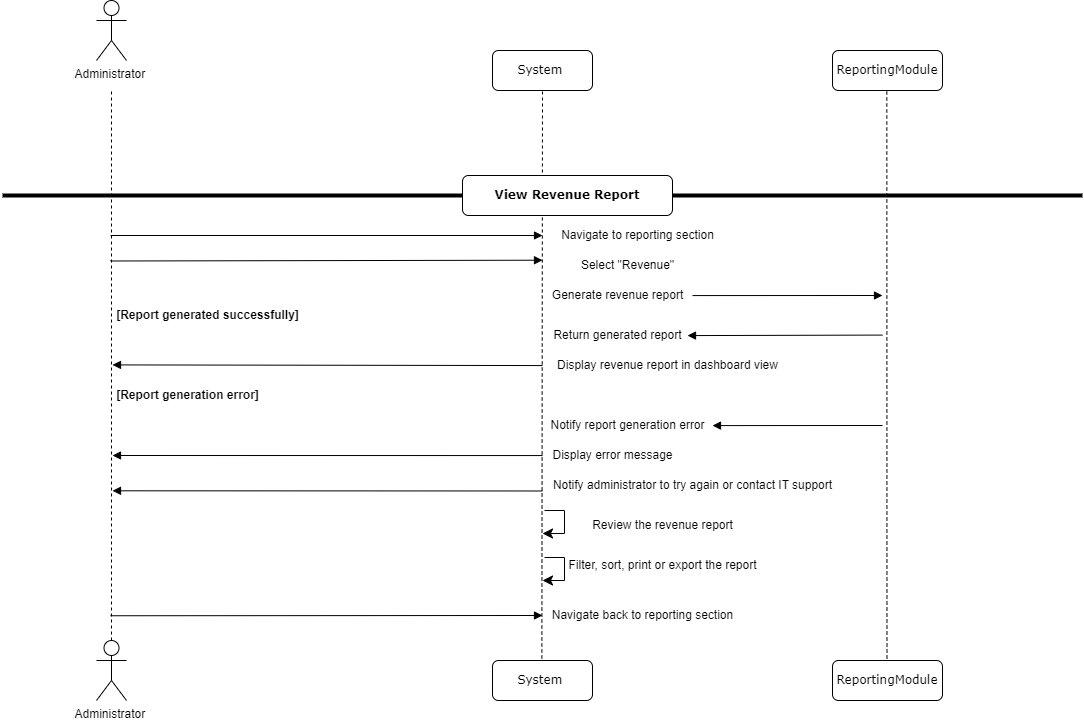

The diagram above was exported from draw.io. Its source (the exported page's mxGraphModel, read from the mxfile embedded in the PNG):
<mxGraphModel dx="934" dy="515" grid="1" gridSize="10" guides="1" tooltips="1" connect="1" arrows="1" fold="1" page="1" pageScale="1" pageWidth="1100" pageHeight="850" background="none" math="0" shadow="0">
  <root>
    <mxCell id="0" />
    <mxCell id="1" parent="0" />
    <mxCell id="7baba1c4bc27f4b0-6" value="ReportingModule" style="shape=umlLifeline;perimeter=lifelinePerimeter;whiteSpace=wrap;html=1;container=1;collapsible=0;recursiveResize=0;outlineConnect=0;rounded=1;shadow=0;comic=0;labelBackgroundColor=none;strokeWidth=1;fontFamily=Verdana;fontSize=12;align=center;" parent="1" vertex="1">
      <mxGeometry x="840" y="320" width="110" height="40" as="geometry" />
    </mxCell>
    <mxCell id="_6L_Mdx-2S_ycw-kaspw-14" value="System&amp;nbsp;" style="shape=umlLifeline;perimeter=lifelinePerimeter;whiteSpace=wrap;html=1;container=1;collapsible=0;recursiveResize=0;outlineConnect=0;rounded=1;shadow=0;comic=0;labelBackgroundColor=none;strokeWidth=1;fontFamily=Verdana;fontSize=12;align=center;" parent="1" vertex="1">
      <mxGeometry x="500" y="320" width="100" height="40" as="geometry" />
    </mxCell>
    <mxCell id="_6L_Mdx-2S_ycw-kaspw-16" value="" style="endArrow=none;dashed=1;html=1;rounded=0;" parent="1" source="_6L_Mdx-2S_ycw-kaspw-55" edge="1">
      <mxGeometry width="50" height="50" relative="1" as="geometry">
        <mxPoint x="550" y="1000" as="sourcePoint" />
        <mxPoint x="550" y="360" as="targetPoint" />
      </mxGeometry>
    </mxCell>
    <mxCell id="_6L_Mdx-2S_ycw-kaspw-20" value="" style="endArrow=none;dashed=1;html=1;rounded=0;" parent="1" source="_6L_Mdx-2S_ycw-kaspw-56" target="7baba1c4bc27f4b0-6" edge="1">
      <mxGeometry width="50" height="50" relative="1" as="geometry">
        <mxPoint x="840" y="1000" as="sourcePoint" />
        <mxPoint x="740" y="200" as="targetPoint" />
      </mxGeometry>
    </mxCell>
    <mxCell id="_6L_Mdx-2S_ycw-kaspw-33" value="" style="line;strokeWidth=4;html=1;perimeter=backbonePerimeter;points=[];outlineConnect=0;" parent="1" vertex="1">
      <mxGeometry x="10" y="460" width="1080" height="10" as="geometry" />
    </mxCell>
    <mxCell id="_6L_Mdx-2S_ycw-kaspw-34" value="&lt;b&gt;View Revenue Report&lt;/b&gt;" style="shape=umlLifeline;perimeter=lifelinePerimeter;whiteSpace=wrap;html=1;container=1;collapsible=0;recursiveResize=0;outlineConnect=0;rounded=1;shadow=0;comic=0;labelBackgroundColor=none;strokeWidth=1;fontFamily=Verdana;fontSize=12;align=center;" parent="1" vertex="1">
      <mxGeometry x="470" y="445" width="210" height="40" as="geometry" />
    </mxCell>
    <mxCell id="_6L_Mdx-2S_ycw-kaspw-35" value="Navigate to reporting section" style="text;html=1;align=center;verticalAlign=middle;resizable=0;points=[];autosize=1;strokeColor=none;fillColor=none;" parent="1" vertex="1">
      <mxGeometry x="555" y="490" width="180" height="30" as="geometry" />
    </mxCell>
    <mxCell id="_6L_Mdx-2S_ycw-kaspw-36" value="Select &quot;Revenue&quot;" style="text;html=1;align=center;verticalAlign=middle;resizable=0;points=[];autosize=1;strokeColor=none;fillColor=none;" parent="1" vertex="1">
      <mxGeometry x="575" y="520" width="120" height="30" as="geometry" />
    </mxCell>
    <mxCell id="_6L_Mdx-2S_ycw-kaspw-40" value="Generate revenue report" style="text;html=1;align=center;verticalAlign=middle;resizable=0;points=[];autosize=1;strokeColor=none;fillColor=none;" parent="1" vertex="1">
      <mxGeometry x="550" y="550" width="150" height="30" as="geometry" />
    </mxCell>
    <mxCell id="_6L_Mdx-2S_ycw-kaspw-52" value="Notify report generation error" style="text;html=1;align=center;verticalAlign=middle;resizable=0;points=[];autosize=1;strokeColor=none;fillColor=none;" parent="1" vertex="1">
      <mxGeometry x="545" y="680" width="180" height="30" as="geometry" />
    </mxCell>
    <mxCell id="_6L_Mdx-2S_ycw-kaspw-56" value="ReportingModule" style="shape=umlLifeline;perimeter=lifelinePerimeter;whiteSpace=wrap;html=1;container=1;collapsible=0;recursiveResize=0;outlineConnect=0;rounded=1;shadow=0;comic=0;labelBackgroundColor=none;strokeWidth=1;fontFamily=Verdana;fontSize=12;align=center;" parent="1" vertex="1">
      <mxGeometry x="840" y="930" width="110" height="40" as="geometry" />
    </mxCell>
    <mxCell id="_6L_Mdx-2S_ycw-kaspw-62" value="" style="html=1;verticalAlign=bottom;endArrow=block;labelBackgroundColor=none;fontFamily=Verdana;fontSize=12;edgeStyle=elbowEdgeStyle;elbow=vertical;" parent="1" edge="1">
      <mxGeometry relative="1" as="geometry">
        <mxPoint x="890" y="604.58" as="sourcePoint" />
        <mxPoint x="695" y="604.58" as="targetPoint" />
        <Array as="points">
          <mxPoint x="685" y="605.08" />
        </Array>
      </mxGeometry>
    </mxCell>
    <mxCell id="_6L_Mdx-2S_ycw-kaspw-68" value="" style="html=1;verticalAlign=bottom;endArrow=block;labelBackgroundColor=none;fontFamily=Verdana;fontSize=12;edgeStyle=elbowEdgeStyle;elbow=vertical;" parent="1" edge="1">
      <mxGeometry relative="1" as="geometry">
        <mxPoint x="550" y="635.0600000000001" as="sourcePoint" />
        <mxPoint x="120" y="634.58" as="targetPoint" />
      </mxGeometry>
    </mxCell>
    <mxCell id="Xz9BWPM8MuEH1-YCCM62-2" value="Display revenue report in dashboard view" style="text;html=1;align=center;verticalAlign=middle;resizable=0;points=[];autosize=1;strokeColor=none;fillColor=none;" parent="1" vertex="1">
      <mxGeometry x="555" y="620" width="240" height="30" as="geometry" />
    </mxCell>
    <mxCell id="Z2IQI_FE74_xyJnflHxf-1" value="" style="html=1;verticalAlign=bottom;endArrow=block;labelBackgroundColor=none;fontFamily=Verdana;fontSize=12;edgeStyle=elbowEdgeStyle;elbow=vertical;entryX=0.015;entryY=0.4;entryDx=0;entryDy=0;entryPerimeter=0;" parent="1" edge="1">
      <mxGeometry relative="1" as="geometry">
        <mxPoint x="118" y="504.99" as="sourcePoint" />
        <mxPoint x="550" y="504.5" as="targetPoint" />
      </mxGeometry>
    </mxCell>
    <mxCell id="Z2IQI_FE74_xyJnflHxf-2" value="" style="html=1;verticalAlign=bottom;endArrow=block;labelBackgroundColor=none;fontFamily=Verdana;fontSize=12;edgeStyle=elbowEdgeStyle;elbow=vertical;" parent="1" edge="1">
      <mxGeometry relative="1" as="geometry">
        <mxPoint x="700" y="565.07" as="sourcePoint" />
        <mxPoint x="890" y="565" as="targetPoint" />
      </mxGeometry>
    </mxCell>
    <mxCell id="_6L_Mdx-2S_ycw-kaspw-55" value="System&amp;nbsp;" style="shape=umlLifeline;perimeter=lifelinePerimeter;whiteSpace=wrap;html=1;container=1;collapsible=0;recursiveResize=0;outlineConnect=0;rounded=1;shadow=0;comic=0;labelBackgroundColor=none;strokeWidth=1;fontFamily=Verdana;fontSize=12;align=center;" parent="1" vertex="1">
      <mxGeometry x="500" y="930" width="100" height="40" as="geometry" />
    </mxCell>
    <mxCell id="_6L_Mdx-2S_ycw-kaspw-69" value="Administrator&amp;nbsp;" style="shape=umlActor;verticalLabelPosition=bottom;verticalAlign=top;html=1;outlineConnect=0;" parent="1" vertex="1">
      <mxGeometry x="104" y="910" width="30" height="60" as="geometry" />
    </mxCell>
    <mxCell id="7h11DW6-eHdEZudUMci8-1" value="" style="html=1;verticalAlign=bottom;endArrow=block;labelBackgroundColor=none;fontFamily=Verdana;fontSize=12;edgeStyle=elbowEdgeStyle;elbow=vertical;entryX=0.015;entryY=0.4;entryDx=0;entryDy=0;entryPerimeter=0;" parent="1" edge="1">
      <mxGeometry relative="1" as="geometry">
        <mxPoint x="118" y="530.49" as="sourcePoint" />
        <mxPoint x="550" y="530" as="targetPoint" />
      </mxGeometry>
    </mxCell>
    <mxCell id="7h11DW6-eHdEZudUMci8-2" value="Return generated report" style="text;html=1;align=center;verticalAlign=middle;resizable=0;points=[];autosize=1;strokeColor=none;fillColor=none;" parent="1" vertex="1">
      <mxGeometry x="550" y="590" width="150" height="30" as="geometry" />
    </mxCell>
    <mxCell id="7h11DW6-eHdEZudUMci8-3" value="&lt;b&gt;[Report generated successfully]&lt;/b&gt;" style="text;html=1;align=center;verticalAlign=middle;resizable=0;points=[];autosize=1;strokeColor=none;fillColor=none;" parent="1" vertex="1">
      <mxGeometry x="110" y="570" width="210" height="30" as="geometry" />
    </mxCell>
    <mxCell id="7h11DW6-eHdEZudUMci8-5" value="&lt;b&gt;[Report generation error]&lt;/b&gt;" style="text;html=1;align=center;verticalAlign=middle;resizable=0;points=[];autosize=1;strokeColor=none;fillColor=none;" parent="1" vertex="1">
      <mxGeometry x="110" y="650" width="170" height="30" as="geometry" />
    </mxCell>
    <mxCell id="7h11DW6-eHdEZudUMci8-6" value="" style="html=1;verticalAlign=bottom;endArrow=block;labelBackgroundColor=none;fontFamily=Verdana;fontSize=12;edgeStyle=elbowEdgeStyle;elbow=vertical;" parent="1" edge="1">
      <mxGeometry relative="1" as="geometry">
        <mxPoint x="890" y="695" as="sourcePoint" />
        <mxPoint x="720" y="694.58" as="targetPoint" />
        <Array as="points">
          <mxPoint x="710" y="695.08" />
        </Array>
      </mxGeometry>
    </mxCell>
    <mxCell id="7h11DW6-eHdEZudUMci8-7" value="Display error message" style="text;html=1;align=center;verticalAlign=middle;resizable=0;points=[];autosize=1;strokeColor=none;fillColor=none;" parent="1" vertex="1">
      <mxGeometry x="550" y="710" width="140" height="30" as="geometry" />
    </mxCell>
    <mxCell id="7h11DW6-eHdEZudUMci8-8" value="" style="html=1;verticalAlign=bottom;endArrow=block;labelBackgroundColor=none;fontFamily=Verdana;fontSize=12;edgeStyle=elbowEdgeStyle;elbow=vertical;" parent="1" edge="1">
      <mxGeometry relative="1" as="geometry">
        <mxPoint x="550" y="725.06" as="sourcePoint" />
        <mxPoint x="120" y="724.5799999999999" as="targetPoint" />
      </mxGeometry>
    </mxCell>
    <mxCell id="7h11DW6-eHdEZudUMci8-9" value="" style="html=1;verticalAlign=bottom;endArrow=block;labelBackgroundColor=none;fontFamily=Verdana;fontSize=12;edgeStyle=elbowEdgeStyle;elbow=vertical;" parent="1" edge="1">
      <mxGeometry relative="1" as="geometry">
        <mxPoint x="550" y="760.48" as="sourcePoint" />
        <mxPoint x="120" y="760" as="targetPoint" />
      </mxGeometry>
    </mxCell>
    <mxCell id="7h11DW6-eHdEZudUMci8-10" value="Notify administrator to try again or contact IT support" style="text;html=1;align=center;verticalAlign=middle;resizable=0;points=[];autosize=1;strokeColor=none;fillColor=none;" parent="1" vertex="1">
      <mxGeometry x="550" y="740" width="300" height="30" as="geometry" />
    </mxCell>
    <mxCell id="7h11DW6-eHdEZudUMci8-11" value="" style="edgeStyle=elbowEdgeStyle;elbow=horizontal;endArrow=classic;html=1;curved=0;rounded=0;endSize=8;startSize=8;entryX=0.02;entryY=0.089;entryDx=0;entryDy=0;entryPerimeter=0;" parent="1" edge="1">
      <mxGeometry width="50" height="50" relative="1" as="geometry">
        <mxPoint x="552" y="780" as="sourcePoint" />
        <mxPoint x="550" y="803" as="targetPoint" />
        <Array as="points">
          <mxPoint x="572" y="770" />
        </Array>
      </mxGeometry>
    </mxCell>
    <mxCell id="7h11DW6-eHdEZudUMci8-12" value="" style="edgeStyle=elbowEdgeStyle;elbow=horizontal;endArrow=classic;html=1;curved=0;rounded=0;endSize=8;startSize=8;entryX=0.02;entryY=0.089;entryDx=0;entryDy=0;entryPerimeter=0;" parent="1" edge="1">
      <mxGeometry width="50" height="50" relative="1" as="geometry">
        <mxPoint x="552" y="827" as="sourcePoint" />
        <mxPoint x="550" y="850" as="targetPoint" />
        <Array as="points">
          <mxPoint x="572" y="817" />
        </Array>
      </mxGeometry>
    </mxCell>
    <mxCell id="7h11DW6-eHdEZudUMci8-13" value="" style="html=1;verticalAlign=bottom;endArrow=block;labelBackgroundColor=none;fontFamily=Verdana;fontSize=12;edgeStyle=elbowEdgeStyle;elbow=vertical;entryX=0.015;entryY=0.4;entryDx=0;entryDy=0;entryPerimeter=0;" parent="1" edge="1">
      <mxGeometry relative="1" as="geometry">
        <mxPoint x="118" y="885.25" as="sourcePoint" />
        <mxPoint x="550" y="884.76" as="targetPoint" />
      </mxGeometry>
    </mxCell>
    <mxCell id="7h11DW6-eHdEZudUMci8-15" value="Review the revenue report" style="text;html=1;align=center;verticalAlign=middle;resizable=0;points=[];autosize=1;strokeColor=none;fillColor=none;" parent="1" vertex="1">
      <mxGeometry x="590" y="780" width="160" height="30" as="geometry" />
    </mxCell>
    <mxCell id="7h11DW6-eHdEZudUMci8-16" value="Filter, sort, print or export the report" style="text;html=1;align=center;verticalAlign=middle;resizable=0;points=[];autosize=1;strokeColor=none;fillColor=none;" parent="1" vertex="1">
      <mxGeometry x="565" y="820" width="210" height="30" as="geometry" />
    </mxCell>
    <mxCell id="7h11DW6-eHdEZudUMci8-17" value="Navigate back to reporting section" style="text;html=1;align=center;verticalAlign=middle;resizable=0;points=[];autosize=1;strokeColor=none;fillColor=none;" parent="1" vertex="1">
      <mxGeometry x="550" y="870" width="200" height="30" as="geometry" />
    </mxCell>
    <mxCell id="xLDoE1_6y4E8U5QMcnwv-1" value="" style="endArrow=none;dashed=1;html=1;rounded=0;" edge="1" parent="1" source="_6L_Mdx-2S_ycw-kaspw-69">
      <mxGeometry width="50" height="50" relative="1" as="geometry">
        <mxPoint x="119" y="910" as="sourcePoint" />
        <mxPoint x="119" y="360" as="targetPoint" />
      </mxGeometry>
    </mxCell>
    <mxCell id="_6L_Mdx-2S_ycw-kaspw-8" value="Administrator&amp;nbsp;" style="shape=umlActor;verticalLabelPosition=bottom;verticalAlign=top;html=1;outlineConnect=0;" parent="1" vertex="1">
      <mxGeometry x="104" y="270" width="30" height="60" as="geometry" />
    </mxCell>
  </root>
</mxGraphModel>